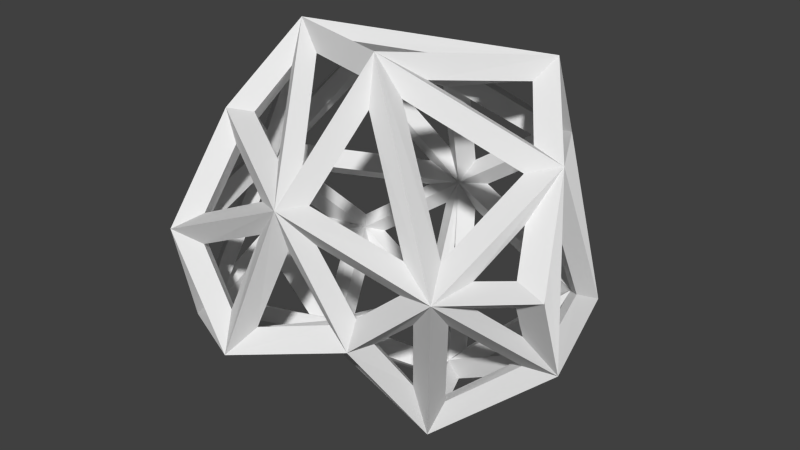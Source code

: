 # Source: asteroid.blend  (saved by Blender 2.73.0; exported with 4.5.12 LTS)
import bpy
from mathutils import Matrix  # noqa: F401  (used for matrix-valued properties, if any)

bpy.ops.wm.read_factory_settings(use_empty=True)
scene = bpy.context.scene
scene.name = 'Scene'

# ---- collections
col_collection_1 = bpy.data.collections.new('Collection 1'); scene.collection.children.link(col_collection_1)

# ---- world
world_world = bpy.data.worlds.new('World'); scene.world = world_world
world_world.color = (0.05088, 0.05088, 0.05088)
world_world.use_sun_shadow = False
world_world.sun_shadow_jitter_overblur = 0.0
world_world.cycles.sampling_method = 'MANUAL'
world_world.cycles.sample_map_resolution = 256

# ---- meshes
me_icosphere = bpy.data.meshes.new('Icosphere')
me_icosphere.from_pydata([(0.2127, 0.1545, -0.9253), (0.6665, -0.6116, 0.02617), (-0.2764, -0.8506, -0.4472), (-0.8944, 0.0, -0.4472), (-0.1888, 0.7607, -0.1814), (0.7236, 0.5257, -0.4472), (0.0157, -0.7716, 0.2688), (-0.654, -0.3897, 0.4087), (-0.7236, 0.5257, 0.4472), (0.3777, 0.7662, 0.2066), (0.7418, 0.102, 0.3609), (0.06955, -0.2447, 0.7798), (-0.3161, -0.1429, -0.756), (0.4253, -0.309, -0.8507), (0.2585, -0.6328, -0.3207), (0.8506, 0.0, -0.5257), (-0.7599, -0.5843, -0.5757), (-0.1625, 0.5, -0.8507), (-0.6882, 0.5, -0.5257), (0.9511, -0.309, 0.0), (-0.8939, -0.01417, 0.02476), (-0.5878, -0.809, 0.0), (-0.5671, 0.0, 0.7423), (-0.135, 0.5783, 0.4663), (0.4646, 0.4737, 0.6649)], [], [(0, 13, 12), (1, 13, 15), (1, 15, 19), (3, 16, 20), (24, 23, 22), (7, 6, 22), (21, 6, 7), (19, 10, 1), (6, 14, 1), (15, 13, 0), (15, 0, 5), (2, 6, 21), (10, 24, 11), (24, 22, 11), (20, 7, 22), (4, 20, 8), (4, 18, 20), (23, 8, 22), (4, 8, 23), (20, 21, 7), (20, 16, 21), (16, 2, 21), (11, 1, 10), (12, 16, 3), (12, 3, 18), (18, 3, 20), (10, 9, 24), (17, 18, 4), (12, 2, 16), (6, 1, 11), (22, 6, 11), (20, 22, 8), (12, 14, 2), (12, 13, 14), (13, 1, 14), (9, 23, 24), (2, 14, 6), (5, 9, 10), (15, 5, 10), (19, 15, 10), (17, 12, 18), (0, 12, 17), (4, 23, 9), (0, 17, 4), (0, 4, 5), (5, 4, 9)])
me_icosphere.use_remesh_preserve_volume = False
me_icosphere.use_remesh_preserve_attributes = False
me_icosphere.use_mirror_vertex_groups = False
me_icosphere.update()

# ---- objects
ob_icosphere = bpy.data.objects.new('Icosphere', me_icosphere)

# ---- transforms, parenting, visibility, modifiers, constraints
ob_icosphere.location = (0.0, 0.0, 0.0)
ob_icosphere.lineart.crease_threshold = 0.0
_m = ob_icosphere.modifiers.new('Wireframe', 'WIREFRAME')
_m.thickness = 0.15

# ---- collection membership
col_collection_1.objects.link(ob_icosphere)

# ---- scene / render settings (as saved in the file)
scene.frame_start = 1; scene.frame_end = 250; scene.frame_set(1)
scene.render.engine = 'BLENDER_EEVEE_NEXT'
scene.render.resolution_percentage = 50
scene.render.dither_intensity = 0.0
scene.cycles.use_denoising = False
scene.cycles.samples = 10
scene.cycles.sampling_pattern = 'TABULATED_SOBOL'
scene.cycles.light_sampling_threshold = 0.0
scene.cycles.use_adaptive_sampling = False
scene.cycles.use_light_tree = False
scene.cycles.blur_glossy = 0.0
scene.cycles.pixel_filter_type = 'GAUSSIAN'
scene.cycles.sample_clamp_indirect = 0.0
scene.view_settings.view_transform = 'Standard'
bpy.context.view_layer.update()

# ---- added for rendering (the .blend has no active camera and no usable light): camera, sun
cam_auto = bpy.data.cameras.new('AutoCamera')
cam_auto.lens = 50.0
cam_auto.sensor_width = 36.0
cam_auto.clip_end = 1000.0
ob_auto_camera = bpy.data.objects.new('AutoCamera', cam_auto)
scene.collection.objects.link(ob_auto_camera)
ob_auto_camera.location = (3.01396, -3.62471, 2.31549)
ob_auto_camera.rotation_euler = (1.09748, -7.21219e-08, 0.694738)
scene.camera = ob_auto_camera
light_auto_sun = bpy.data.lights.new('AutoSun', 'SUN')
light_auto_sun.energy = 3.0
light_auto_sun.angle = 0.0523599
ob_auto_sun = bpy.data.objects.new('AutoSun', light_auto_sun)
scene.collection.objects.link(ob_auto_sun)
ob_auto_sun.rotation_euler = (0.872665, 0.174533, 0.523599)
bpy.context.view_layer.update()

